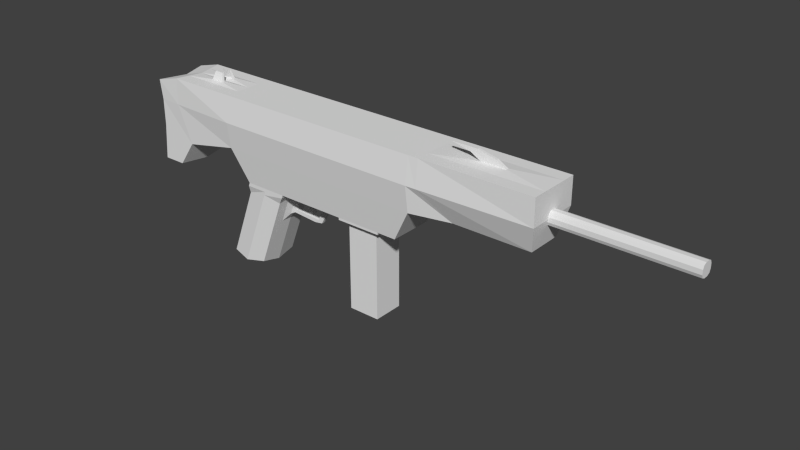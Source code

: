 # Source: Weapon1.blend  (saved by Blender 2.71.0; exported with 4.5.12 LTS)
import bpy
from mathutils import Matrix  # noqa: F401  (used for matrix-valued properties, if any)

bpy.ops.wm.read_factory_settings(use_empty=True)
scene = bpy.context.scene
scene.name = 'Scene'

# ---- collections
col_collection_1 = bpy.data.collections.new('Collection 1'); scene.collection.children.link(col_collection_1)

# ---- materials (node trees are filled in below, after node groups)
mat_material = bpy.data.materials.new('Material')
mat_material.alpha_threshold = 0.0
mat_material.use_transparent_shadow = False
mat_material.roughness = 0.5
mat_material.line_color = (0.0, 0.0, 0.0, 1.0)

# ---- material node trees

# ---- world
world_world = bpy.data.worlds.new('World'); scene.world = world_world
world_world.color = (0.05088, 0.05088, 0.05088)
world_world.use_sun_shadow = False
world_world.sun_shadow_jitter_overblur = 0.0
world_world.cycles.sampling_method = 'MANUAL'
world_world.cycles.sample_map_resolution = 256

# ---- meshes
me_cube_001 = bpy.data.meshes.new('Cube.001')
me_cube_001.from_pydata([(-0.05, -0.04003, -0.04003), (-0.05, 0.04003, -0.04003), (0.05, 0.04003, -0.04003), (0.05, -0.04003, -0.04003), (-0.05, -0.04003, 0.04003), (-0.05, 0.04003, 0.04003), (0.05, 0.04003, 0.04003), (0.05, -0.04003, 0.04003), (1.072, 0.04003, -0.04003), (1.072, -0.04003, -0.04003), (1.072, 0.04003, 0.04003), (1.072, -0.04003, 0.04003), (-0.05, -0.05, -0.01667), (-0.05, -0.05, 0.01667), (-0.05, 0.05, 0.01667), (-0.05, 0.05, -0.01667), (0.05, 0.05, 0.01667), (0.05, 0.05, -0.01667), (0.05, -0.05, 0.01667), (0.05, -0.05, -0.01667), (1.072, 0.05, 0.01667), (1.072, 0.05, -0.01667), (1.072, -0.05, 0.01667), (1.072, -0.05, -0.01667), (-0.05, -0.01667, 0.05), (-0.05, 0.01667, 0.05), (-0.05, 0.01667, -0.05), (-0.05, -0.01667, -0.05), (0.05, 0.01667, 0.05), (0.05, -0.01667, 0.05), (0.05, -0.01667, -0.05), (0.05, 0.01667, -0.05), (1.072, 0.01667, 0.05), (1.072, -0.01667, 0.05), (1.072, -0.01667, -0.05), (1.072, 0.01667, -0.05), (-0.05, 0.01667, 0.01667), (-0.05, -0.01667, 0.01667), (-0.05, 0.01667, -0.01667), (-0.05, -0.01667, -0.01667), (1.072, -0.01667, 0.01667), (1.072, 0.01667, 0.01667), (1.072, -0.01667, -0.01667), (1.072, 0.01667, -0.01667)], [], [(38, 15, 1, 26), (15, 17, 2, 1), (31, 2, 8, 35), (19, 12, 0, 3), (26, 1, 2, 31), (28, 6, 5, 25), (42, 23, 9, 34), (19, 3, 9, 23), (29, 7, 11, 33), (16, 6, 10, 20), (25, 5, 14, 36), (36, 14, 15, 38), (5, 6, 16, 14), (14, 16, 17, 15), (7, 4, 13, 18), (18, 13, 12, 19), (33, 11, 22, 40), (40, 22, 23, 42), (7, 18, 22, 11), (18, 19, 23, 22), (2, 17, 21, 8), (17, 16, 20, 21), (12, 39, 27, 0), (39, 38, 26, 27), (3, 30, 34, 9), (30, 31, 35, 34), (0, 27, 30, 3), (27, 26, 31, 30), (7, 29, 24, 4), (29, 28, 25, 24), (21, 43, 35, 8), (43, 42, 34, 35), (6, 28, 32, 10), (28, 29, 33, 32), (4, 24, 37, 13), (24, 25, 36, 37), (13, 37, 39, 12), (37, 36, 38, 39), (10, 32, 41, 20), (32, 33, 40, 41), (20, 41, 43, 21), (41, 40, 42, 43)])
me_cube_001.use_remesh_preserve_volume = False
me_cube_001.use_remesh_preserve_attributes = False
me_cube_001.use_mirror_vertex_groups = False
me_cube_001.update()
me_cube = bpy.data.meshes.new('Cube')
me_cube.from_pydata([(1.596, 0.1308, -0.2), (1.596, -0.1308, -0.2), (-1.643, -0.2, -0.2), (-1.643, 0.2, -0.2), (1.643, 0.2, 0.2), (1.643, -0.2, 0.2), (-1.664, -0.2, 0.1493), (-1.664, 0.2, 0.1493), (-0.9262, 0.2, -0.2), (-0.9262, -0.2, -0.2), (-0.9262, 0.2, 0.2), (-0.9262, -0.2, 0.2), (0.7048, 0.2, -0.2), (0.7048, -0.2, -0.2), (0.7049, 0.2, 0.2), (0.7048, -0.2, 0.2), (-0.7915, 0.167, -0.4457), (-0.7915, -0.167, -0.4457), (0.5702, 0.167, -0.4457), (0.5702, -0.167, -0.4457), (1.643, 0.2, 0.0), (1.643, -0.2, 0.0), (-1.643, -0.2, 0.0), (-1.643, 0.2, 0.0), (-0.9262, -0.2262, 0.0), (-0.9262, 0.2262, 0.0), (0.7048, -0.2262, 0.0), (0.7048, 0.2262, 0.0), (-0.5269, 0.2, -0.2), (-0.5269, -0.2, -0.2), (-0.5269, 0.2, 0.2), (-0.5269, -0.2, 0.2), (-0.4582, 0.167, -0.4457), (-0.4582, -0.167, -0.4457), (-0.5269, -0.2262, 0.0), (-0.5269, 0.2262, 0.0), (-1.01, 0.1487, -1.069), (-1.01, -0.1487, -1.069), (-0.7128, 0.1487, -1.069), (-0.7128, -0.1487, -1.069), (-0.7265, 0.2, -0.2), (-0.7265, -0.2, -0.2), (-0.7265, 0.2, 0.2), (-0.7265, -0.2, 0.2), (-0.6248, 0.167, -0.4457), (-0.6249, -0.167, -0.4457), (-0.7265, -0.2262, 0.0), (-0.7265, 0.2262, 0.0), (-0.8738, 0.167, -1.102), (-0.8738, -0.167, -1.102), (1.596, -2.98e-08, -0.2), (-1.574, 2.98e-08, -0.2), (1.643, -1.49e-07, 0.2), (-1.596, 2.98e-08, 0.1493), (-0.9262, 1.49e-08, -0.2), (-0.9262, 0.0, 0.2), (0.7048, -1.49e-08, -0.2), (0.7048, -1.043e-07, 0.2), (-0.7915, 1.49e-08, -0.4457), (0.5702, 0.0, -0.4457), (1.643, -8.941e-08, 0.0), (-1.574, 2.98e-08, 0.0), (-0.5269, -2.98e-08, 0.2), (-0.4582, 1.49e-08, -0.4457), (-1.04, 1.49e-08, -1.102), (-0.7071, 1.49e-08, -1.102), (-0.7265, -1.49e-08, 0.2), (-0.8738, 1.49e-08, -1.102), (-0.5089, 0.1487, -0.5315), (-0.5089, -0.1487, -0.5315), (-0.8059, -0.1487, -0.5315), (-0.8059, 0.1487, -0.5315), (-0.6449, -0.167, -0.4985), (-0.6449, 0.167, -0.4985), (-0.4782, 1.49e-08, -0.4985), (-0.8116, 1.49e-08, -0.4985), (-0.4682, 0.167, -0.4721), (-0.8016, 0.167, -0.4721), (-0.4682, -0.167, -0.4721), (-0.8016, -0.167, -0.4721), (-0.6349, -0.167, -0.4721), (-0.6349, 0.167, -0.4721), (-0.4682, 1.49e-08, -0.4721), (-0.8016, 1.49e-08, -0.4721), (-1.358, 0.2, -0.2873), (-1.358, -0.2, -0.2873), (-1.469, 0.2, 0.2), (-1.469, -0.2, 0.2), (-1.469, -0.2064, 0.0), (-1.469, 0.2064, 0.0), (-1.306, 2.619e-08, -0.2873), (-1.417, 2.258e-08, 0.2), (-1.666, -0.2, -0.4793), (-1.666, 0.2, -0.4793), (-1.598, 2.98e-08, -0.4793), (-1.493, 0.2, -0.4793), (-1.493, -0.2, -0.4793), (-1.441, 2.619e-08, -0.4793), (0.1149, 0.2, -0.2), (0.5255, 0.2, -0.2), (0.1149, -0.2, -0.2), (0.5255, -0.2, -0.2), (0.1149, 0.2, 0.2), (0.5255, 0.2, 0.2), (0.1149, -0.2, 0.2), (0.5255, -0.2, 0.2), (0.07769, 0.167, -0.4457), (0.4205, 0.167, -0.4457), (0.07769, -0.167, -0.4457), (0.4205, -0.167, -0.4457), (0.1149, -0.2262, 0.0), (0.5255, -0.2262, 0.0), (0.1149, 0.2262, 0.0), (0.5255, 0.2262, 0.0), (0.1149, -6.863e-08, 0.2), (0.5255, -9.346e-08, 0.2), (0.4205, 2.169e-09, -0.4457), (0.07769, 7.137e-09, -0.4457), (0.07769, 0.167, -0.4629), (0.4205, 0.167, -0.4629), (0.07769, -0.167, -0.4629), (0.4205, -0.167, -0.4629), (0.4205, 2.169e-09, -0.4629), (0.07769, 7.137e-09, -0.4629), (0.1283, 0.1176, -0.4795), (0.3698, 0.1176, -0.4795), (0.1283, -0.1176, -0.4795), (0.3698, -0.1176, -0.4795), (0.3698, 1.987e-09, -0.4795), (0.1283, 5.486e-09, -0.4795), (0.1283, 0.1176, -1.159), (0.3698, 0.1176, -1.159), (0.1283, -0.1176, -1.159), (0.3698, -0.1176, -1.159), (0.3698, 1.987e-09, -1.159), (0.1283, 5.486e-09, -1.159), (1.009, 0.1308, -0.2), (1.009, -0.1308, -0.2), (0.7839, 0.2, 0.2), (0.7839, -0.2, 0.2), (0.7839, -0.224, 0.0), (0.7839, 0.224, 0.0), (0.7839, -1.616e-08, -0.2), (0.7839, -1.081e-07, 0.2), (1.596, -0.06541, -0.2), (1.643, -0.1, 0.2), (-0.9262, -0.1, 0.2), (0.7048, -0.1, 0.2), (1.643, -0.1, 0.0), (-0.5269, -0.1, 0.2), (-0.7265, -0.1, 0.2), (-1.609, -0.1, -0.2), (-1.63, -0.1, 0.1493), (-0.9262, -0.1, -0.2), (0.7048, -0.1, -0.2), (-0.7915, -0.08349, -0.4457), (0.5702, -0.08349, -0.4457), (-1.609, -0.1, 0.0), (-0.4582, -0.08349, -0.4457), (-1.025, -0.07435, -1.085), (-0.7099, -0.07435, -1.085), (-0.8738, -0.08349, -1.102), (-0.4936, -0.07435, -0.515), (-0.8087, -0.07435, -0.515), (-0.4682, -0.08349, -0.4721), (-0.8016, -0.08349, -0.4721), (-1.332, -0.1, -0.2873), (-1.443, -0.1, 0.2), (-1.632, -0.1, -0.4793), (-1.467, -0.1, -0.4793), (0.5255, -0.1, 0.2), (0.1149, -0.1, 0.2), (0.4205, -0.08349, -0.4457), (0.07769, -0.08349, -0.4457), (0.4205, -0.08349, -0.4629), (0.07769, -0.08349, -0.4629), (0.3698, -0.05881, -0.4795), (0.1283, -0.05881, -0.4795), (0.3698, -0.05881, -1.159), (0.1283, -0.05881, -1.159), (0.8962, -0.06541, -0.2), (0.7839, -0.1, 0.2), (-1.609, 0.1, -0.2), (-1.63, 0.1, 0.1493), (-0.9262, 0.1, -0.2), (0.7048, 0.1, -0.2), (-0.7915, 0.08349, -0.4457), (0.5702, 0.08349, -0.4457), (-1.609, 0.1, 0.0), (-0.4582, 0.08349, -0.4457), (-1.025, 0.07435, -1.085), (-0.7099, 0.07435, -1.085), (-0.8738, 0.08349, -1.102), (1.596, 0.06541, -0.2), (1.643, 0.1, 0.2), (-0.9262, 0.1, 0.2), (0.7048, 0.1, 0.2), (1.643, 0.1, 0.0), (-0.5269, 0.1, 0.2), (-0.7265, 0.1, 0.2), (-0.8087, 0.07435, -0.515), (-0.4936, 0.07435, -0.515), (-0.8016, 0.08349, -0.4721), (-0.4682, 0.08349, -0.4721), (-1.332, 0.1, -0.2873), (-1.443, 0.1, 0.2), (-1.632, 0.1, -0.4793), (-1.467, 0.1, -0.4793), (0.5255, 0.1, 0.2), (0.1149, 0.1, 0.2), (0.4205, 0.08349, -0.4457), (0.07769, 0.08349, -0.4457), (0.4205, 0.08349, -0.4629), (0.07769, 0.08349, -0.4629), (0.3698, 0.05881, -0.4795), (0.1283, 0.05881, -0.4795), (0.3698, 0.05881, -1.159), (0.1283, 0.05881, -1.159), (0.8962, 0.06541, -0.2), (0.7839, 0.1, 0.2), (-0.5808, -0.1487, -0.7209), (-0.8777, -0.1487, -0.7209), (-0.7256, -0.167, -0.7112), (-0.7256, 0.167, -0.7112), (-0.5589, 1.49e-08, -0.7112), (-0.8923, 1.49e-08, -0.7112), (-0.5808, 0.1487, -0.7209), (-0.8777, 0.1487, -0.7209), (-0.5698, -0.07435, -0.716), (-0.885, -0.07435, -0.716), (-0.885, 0.07435, -0.716), (-0.5698, 0.07435, -0.716), (-0.4885, -2.523e-08, -0.5754), (-0.4945, -0.02887, -0.5818), (-0.4945, 0.02887, -0.5818), (-0.5198, -2.523e-08, -0.658), (-0.5241, -0.02887, -0.6599), (-0.5241, 0.02887, -0.6599), (-0.4812, -5.52e-08, -0.5976), (-0.4849, -0.01794, -0.6016), (-0.4849, 0.01794, -0.6016), (-0.5007, -5.52e-08, -0.6489), (-0.5033, -0.01794, -0.6501), (-0.5033, 0.01794, -0.6501), (-0.4693, -8.381e-08, -0.6142), (-0.473, -0.01794, -0.6164), (-0.473, 0.01794, -0.6164), (-0.4887, -8.381e-08, -0.6429), (-0.4914, -0.01794, -0.6435), (-0.4914, 0.01794, -0.6435), (-0.2691, -4.316e-07, -0.628), (-0.2728, -0.01794, -0.6302), (-0.2728, 0.01794, -0.6302), (-0.2886, -4.316e-07, -0.6567), (-0.2913, -0.01794, -0.6574), (-0.2913, 0.01794, -0.6574), (-0.2578, -5.336e-07, -0.6284), (-0.2615, -0.01794, -0.6306), (-0.2615, 0.01794, -0.6306), (-0.2247, -5.336e-07, -0.6473), (-0.2273, -0.01794, -0.648), (-0.2273, 0.01794, -0.648), (-0.1358, -8.321e-07, -0.4021), (-0.1395, -0.01794, -0.4044), (-0.1395, 0.01794, -0.4044), (-0.1027, -8.321e-07, -0.421), (-0.1054, -0.01794, -0.4217), (-0.1054, 0.01794, -0.4217), (-0.3523, 1.337e-08, -0.4457), (-0.4001, 0.2, -0.2), (-0.4001, -0.2, -0.2), (-0.4001, 0.2, 0.2), (-0.4001, -0.2, 0.2), (-0.3523, 0.167, -0.4457), (-0.3523, -0.167, -0.4457), (-0.4001, -0.2262, 0.0), (-0.4001, 0.2262, 0.0), (-0.4001, -3.747e-08, 0.2), (-0.4001, -0.1, 0.2), (-0.3523, -0.08349, -0.4457), (-0.4001, 0.1, 0.2), (-0.3523, 0.08349, -0.4457), (-0.3491, -0.1, 0.2), (-0.3491, 0.1, 0.2), (-0.3097, 1.275e-08, -0.4457), (-0.3491, 0.2, -0.2), (-0.3491, -0.2, -0.2), (-0.3491, 0.2, 0.2), (-0.3491, -0.2, 0.2), (-0.3097, 0.167, -0.4457), (-0.3097, -0.167, -0.4457), (-0.3491, -0.2262, 0.0), (-0.3491, 0.2262, 0.0), (-0.3491, -4.056e-08, 0.2), (-0.3097, -0.08349, -0.4457), (-0.3097, 0.08349, -0.4457), (-0.3523, 1.263e-08, -0.4578), (-0.3523, -0.01856, -0.4578), (-0.3523, 0.01856, -0.4578), (-0.3097, 1.249e-08, -0.4578), (-0.3097, -0.01856, -0.4578), (-0.3097, 0.01856, -0.4578), (-0.3461, 1.263e-08, -0.5954), (-0.3461, -0.01856, -0.5954), (-0.3461, 0.01856, -0.5954), (-0.3035, 1.249e-08, -0.5954), (-0.3035, -0.01856, -0.5954), (-0.3035, 0.01856, -0.5954), (-0.3358, 1.249e-08, -0.5266), (-0.3358, -0.01856, -0.5266), (-0.3358, 0.01856, -0.5266), (-0.3784, 0.01856, -0.5266), (-0.3784, -0.01856, -0.5266), (-0.3784, 1.263e-08, -0.5266), (-0.3358, -0.01856, -0.561), (-0.3784, -0.01856, -0.561), (-0.3784, 1.263e-08, -0.561), (-0.3358, 1.249e-08, -0.561), (-0.3358, 0.01856, -0.561), (-0.3784, 0.01856, -0.561), (-1.128, -0.04, 0.21), (-1.226, -0.04, 0.21), (-1.128, -0.06, 0.21), (-1.231, -0.06, 0.21), (-1.128, 0.04, 0.21), (-1.226, 0.04, 0.21), (-1.128, 0.06, 0.21), (-1.231, 0.06, 0.21), (-1.144, -0.02721, 0.273), (-1.211, -0.02721, 0.273), (-1.144, -0.04082, 0.273), (-1.214, -0.04082, 0.273), (-1.144, 0.02721, 0.273), (-1.211, 0.02721, 0.273), (-1.144, 0.04082, 0.273), (-1.214, 0.04082, 0.273), (1.31, -1.299e-07, 0.21), (1.117, -1.26e-07, 0.21), (1.31, -0.009695, 0.21), (1.117, -0.009695, 0.21), (1.31, 0.009694, 0.21), (1.117, 0.009694, 0.21), (1.235, -1.299e-07, 0.2529), (1.042, -1.26e-07, 0.2529), (1.235, -0.009695, 0.2529), (1.042, -0.009695, 0.2529), (1.235, 0.009694, 0.2529), (1.042, 0.009694, 0.2529), (1.092, -1.299e-07, 0.2863), (0.8983, -1.26e-07, 0.2863), (1.092, -0.009695, 0.2863), (0.8983, -0.009695, 0.2863), (1.092, 0.009694, 0.2863), (0.8983, 0.009694, 0.2863)], [], [(166, 85, 96, 169), (167, 152, 6, 87), (148, 145, 5, 21), (88, 87, 6, 22), (188, 183, 7, 23), (89, 84, 3, 23), (154, 13, 19, 156), (150, 146, 11, 43), (46, 43, 11, 24), (47, 40, 8, 25), (180, 137, 13, 154), (181, 147, 15, 139), (140, 139, 15, 26), (141, 136, 12, 27), (228, 220, 39, 160), (41, 9, 17, 45), (99, 12, 18, 107), (184, 8, 16, 186), (144, 148, 21, 1), (85, 88, 22, 2), (182, 188, 23, 3), (86, 89, 23, 7), (41, 46, 24, 9), (42, 47, 25, 10), (137, 140, 26, 13), (138, 141, 27, 14), (278, 149, 31, 272), (275, 272, 31, 34), (276, 269, 28, 35), (279, 274, 33, 158), (270, 29, 33, 274), (40, 28, 32, 44), (270, 275, 34, 29), (271, 276, 35, 30), (161, 49, 37, 159), (222, 221, 37, 49), (223, 226, 38, 48), (230, 227, 36, 190), (149, 150, 43, 31), (34, 31, 43, 46), (35, 28, 40, 47), (29, 41, 45, 33), (29, 34, 46, 41), (30, 35, 47, 42), (8, 40, 44, 16), (160, 39, 49, 161), (220, 222, 49, 39), (227, 223, 48, 36), (204, 90, 97, 207), (205, 183, 53, 91), (197, 194, 52, 60), (157, 152, 53, 61), (185, 56, 59, 187), (199, 195, 55, 66), (218, 142, 56, 185), (219, 196, 57, 143), (231, 224, 65, 191), (153, 54, 58, 155), (193, 197, 60, 50), (151, 157, 61, 51), (280, 198, 62, 277), (281, 268, 63, 189), (192, 67, 64, 190), (229, 225, 64, 159), (198, 199, 66, 62), (191, 65, 67, 192), (164, 78, 69, 162), (80, 79, 70, 72), (81, 76, 68, 73), (202, 77, 71, 200), (78, 80, 72, 69), (77, 81, 73, 71), (203, 82, 74, 201), (165, 83, 75, 163), (158, 33, 78, 164), (45, 17, 79, 80), (44, 32, 76, 81), (186, 16, 77, 202), (33, 45, 80, 78), (16, 44, 81, 77), (189, 63, 82, 203), (155, 58, 83, 165), (153, 9, 85, 166), (146, 167, 87, 11), (24, 11, 87, 88), (25, 8, 84, 89), (9, 24, 88, 85), (10, 25, 89, 86), (184, 54, 90, 204), (195, 205, 327, 326), (169, 96, 92, 168), (207, 97, 94, 206), (151, 51, 94, 168), (182, 3, 93, 206), (85, 2, 92, 96), (3, 84, 95, 93), (285, 98, 106, 289), (98, 99, 107, 106), (147, 170, 105, 15), (170, 171, 104, 105), (26, 15, 105, 111), (111, 105, 104, 110), (27, 12, 99, 113), (113, 99, 98, 112), (156, 19, 109, 172), (210, 116, 122, 212), (13, 101, 109, 19), (101, 100, 108, 109), (13, 26, 111, 101), (101, 111, 110, 100), (14, 27, 113, 103), (103, 113, 112, 102), (196, 208, 115, 57), (208, 209, 114, 115), (187, 59, 116, 210), (211, 106, 118, 213), (212, 122, 128, 214), (213, 118, 124, 215), (173, 117, 123, 175), (172, 109, 121, 174), (109, 108, 120, 121), (106, 107, 119, 118), (214, 128, 134, 216), (215, 124, 130, 217), (175, 123, 129, 177), (174, 121, 127, 176), (121, 120, 126, 127), (118, 119, 125, 124), (178, 133, 132, 179), (216, 134, 135, 217), (177, 129, 135, 179), (176, 127, 133, 178), (127, 126, 132, 133), (124, 125, 131, 130), (144, 1, 137, 180), (145, 181, 139, 5), (21, 5, 139, 140), (20, 0, 136, 141), (1, 21, 140, 137), (4, 20, 141, 138), (193, 50, 142, 218), (52, 194, 340, 336), (90, 166, 169, 97), (91, 53, 152, 167), (60, 52, 145, 148), (56, 154, 156, 59), (66, 55, 146, 150), (142, 180, 154, 56), (143, 57, 147, 181), (224, 228, 160, 65), (50, 60, 148, 144), (277, 62, 149, 278), (268, 279, 158, 63), (67, 161, 159, 64), (62, 66, 150, 149), (65, 160, 161, 67), (22, 6, 152, 157), (9, 153, 155, 17), (2, 22, 157, 151), (221, 229, 159, 37), (82, 164, 162, 74), (79, 165, 163, 70), (63, 158, 164, 82), (17, 155, 165, 79), (54, 153, 166, 90), (167, 146, 322, 323), (97, 169, 168, 94), (2, 151, 168, 92), (57, 115, 170, 147), (115, 114, 171, 170), (59, 156, 172, 116), (108, 173, 175, 120), (116, 172, 174, 122), (120, 175, 177, 126), (122, 174, 176, 128), (134, 178, 179, 135), (126, 177, 179, 132), (128, 176, 178, 134), (50, 144, 180, 142), (194, 219, 341, 340), (61, 53, 183, 188), (54, 184, 186, 58), (51, 61, 188, 182), (225, 230, 190, 64), (84, 204, 207, 95), (86, 7, 183, 205), (20, 4, 194, 197), (12, 185, 187, 18), (42, 10, 195, 199), (136, 218, 185, 12), (138, 14, 196, 219), (226, 231, 191, 38), (0, 20, 197, 193), (271, 30, 198, 280), (273, 281, 189, 32), (48, 192, 190, 36), (30, 42, 199, 198), (38, 191, 192, 48), (83, 202, 200, 75), (76, 203, 201, 68), (58, 186, 202, 83), (32, 189, 203, 76), (8, 184, 204, 84), (10, 86, 205, 195), (95, 207, 206, 93), (51, 182, 206, 94), (107, 210, 212, 119), (14, 103, 208, 196), (103, 102, 209, 208), (18, 187, 210, 107), (117, 211, 213, 123), (119, 212, 214, 125), (123, 213, 215, 129), (125, 214, 216, 131), (129, 215, 217, 135), (131, 216, 217, 130), (0, 193, 218, 136), (4, 138, 219, 194), (162, 69, 220, 228), (72, 70, 221, 222), (73, 68, 226, 223), (200, 71, 227, 230), (69, 72, 222, 220), (71, 73, 223, 227), (224, 231, 237, 235), (163, 75, 225, 229), (228, 224, 235, 236), (70, 163, 229, 221), (75, 200, 230, 225), (68, 201, 231, 226), (235, 237, 243, 241), (236, 235, 241, 242), (231, 201, 234, 237), (162, 228, 236, 233), (201, 74, 232, 234), (74, 162, 233, 232), (241, 243, 249, 247), (242, 241, 247, 248), (237, 234, 240, 243), (233, 236, 242, 239), (234, 232, 238, 240), (232, 233, 239, 238), (247, 249, 255, 253), (248, 247, 253, 254), (243, 240, 246, 249), (239, 242, 248, 245), (240, 238, 244, 246), (238, 239, 245, 244), (253, 255, 261, 259), (254, 253, 259, 260), (249, 246, 252, 255), (245, 248, 254, 251), (246, 244, 250, 252), (244, 245, 251, 250), (259, 261, 267, 265), (260, 259, 265, 266), (255, 252, 258, 261), (251, 254, 260, 257), (252, 250, 256, 258), (250, 251, 257, 256), (264, 262, 265, 267), (262, 263, 266, 265), (261, 258, 264, 267), (257, 260, 266, 263), (258, 256, 262, 264), (256, 257, 263, 262), (282, 278, 272, 288), (291, 288, 272, 275), (292, 285, 269, 276), (294, 290, 274, 279), (286, 270, 274, 290), (286, 291, 275, 270), (287, 292, 276, 271), (283, 280, 277, 293), (295, 284, 299, 301), (28, 269, 273, 32), (293, 277, 278, 282), (284, 294, 300, 299), (287, 271, 280, 283), (289, 295, 281, 273), (269, 285, 289, 273), (171, 282, 288, 104), (110, 104, 288, 291), (112, 98, 285, 292), (173, 108, 290, 294), (100, 286, 290, 108), (100, 110, 291, 286), (102, 112, 292, 287), (209, 283, 293, 114), (211, 117, 284, 295), (114, 293, 282, 171), (117, 173, 294, 284), (102, 287, 283, 209), (106, 211, 295, 289), (318, 317, 305, 307), (317, 314, 306, 305), (281, 295, 301, 298), (294, 279, 297, 300), (279, 268, 296, 297), (268, 281, 298, 296), (307, 305, 302, 304), (305, 306, 303, 302), (319, 318, 307, 304), (314, 315, 303, 306), (315, 316, 302, 303), (316, 319, 304, 302), (301, 299, 308, 310), (299, 300, 309, 308), (298, 301, 310, 311), (300, 297, 312, 309), (297, 296, 313, 312), (296, 298, 311, 313), (310, 308, 317, 318), (308, 309, 314, 317), (311, 310, 318, 319), (309, 312, 315, 314), (312, 313, 316, 315), (313, 311, 319, 316), (324, 326, 334, 332), (91, 167, 323, 321), (146, 55, 320, 322), (55, 91, 321, 320), (326, 327, 335, 334), (55, 195, 326, 324), (205, 91, 325, 327), (91, 55, 324, 325), (328, 329, 331, 330), (334, 335, 333, 332), (327, 325, 333, 335), (325, 324, 332, 333), (323, 322, 330, 331), (321, 323, 331, 329), (322, 320, 328, 330), (320, 321, 329, 328), (336, 340, 346, 342), (340, 341, 347, 346), (181, 145, 338, 339), (143, 181, 339, 337), (145, 52, 336, 338), (219, 143, 337, 341), (342, 346, 352, 348), (346, 347, 353, 352), (339, 338, 344, 345), (337, 339, 345, 343), (338, 336, 342, 344), (341, 337, 343, 347), (352, 353, 349, 348), (348, 349, 351, 350), (345, 344, 350, 351), (343, 345, 351, 349), (344, 342, 348, 350), (347, 343, 349, 353)])
me_cube.materials.append(mat_material)
me_cube.use_remesh_preserve_volume = False
me_cube.use_remesh_preserve_attributes = False
me_cube.use_mirror_vertex_groups = False
me_cube.update()

# ---- objects
ob_cube_001 = bpy.data.objects.new('Cube.001', me_cube_001)
ob_cube = bpy.data.objects.new('Cube', me_cube)

# ---- transforms, parenting, visibility, modifiers, constraints
ob_cube_001.location = (1.548, 0.0, 0.0)
ob_cube_001.lineart.crease_threshold = 0.0
ob_cube.location = (0.0, 0.0, 0.0)
ob_cube.lock_rotations_4d = False
ob_cube.empty_display_type = 'ARROWS'
ob_cube.lineart.crease_threshold = 0.0

# ---- collection membership
col_collection_1.objects.link(ob_cube_001)
col_collection_1.objects.link(ob_cube)

# ---- scene / render settings (as saved in the file)
scene.frame_start = 1; scene.frame_end = 250; scene.frame_set(1)
scene.render.engine = 'BLENDER_EEVEE_NEXT'
scene.render.resolution_percentage = 50
scene.render.dither_intensity = 0.0
scene.cycles.use_denoising = False
scene.cycles.samples = 10
scene.cycles.sampling_pattern = 'TABULATED_SOBOL'
scene.cycles.light_sampling_threshold = 0.0
scene.cycles.use_adaptive_sampling = False
scene.cycles.use_light_tree = False
scene.cycles.blur_glossy = 0.0
scene.cycles.volume_bounces = 1
scene.cycles.pixel_filter_type = 'GAUSSIAN'
scene.cycles.sample_clamp_indirect = 0.0
scene.view_settings.view_transform = 'Standard'
bpy.context.view_layer.update()

# ---- added for rendering (the .blend has no active camera and no usable light): camera, sun
cam_auto = bpy.data.cameras.new('AutoCamera')
cam_auto.lens = 50.0
cam_auto.sensor_width = 36.0
cam_auto.clip_end = 1000.0
ob_auto_camera = bpy.data.objects.new('AutoCamera', cam_auto)
scene.collection.objects.link(ob_auto_camera)
ob_auto_camera.location = (4.68253, -5.04705, 2.92814)
ob_auto_camera.rotation_euler = (1.09748, -7.21219e-08, 0.694738)
scene.camera = ob_auto_camera
light_auto_sun = bpy.data.lights.new('AutoSun', 'SUN')
light_auto_sun.energy = 3.0
light_auto_sun.angle = 0.0523599
ob_auto_sun = bpy.data.objects.new('AutoSun', light_auto_sun)
scene.collection.objects.link(ob_auto_sun)
ob_auto_sun.rotation_euler = (0.872665, 0.174533, 0.523599)
bpy.context.view_layer.update()
